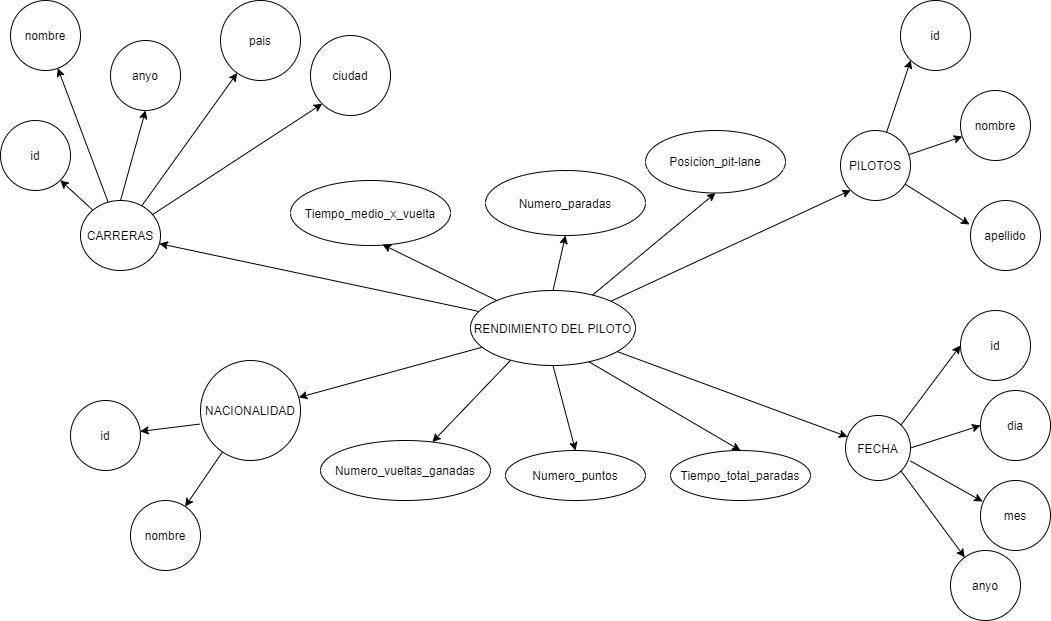

The diagram above was exported from draw.io. Its source (the exported page's mxGraphModel, read from the mxfile embedded in the PNG):
<mxGraphModel dx="868" dy="486" grid="1" gridSize="10" guides="1" tooltips="1" connect="1" arrows="1" fold="1" page="1" pageScale="1" pageWidth="1169" pageHeight="827" math="0" shadow="0">
  <root>
    <mxCell id="0" />
    <mxCell id="1" parent="0" />
    <mxCell id="pVCMYkR6HA0eaYgGXM1O-1" value="RENDIMIENTO DEL PILOTO" style="ellipse;whiteSpace=wrap;html=1;" parent="1" vertex="1">
      <mxGeometry x="490" y="300" width="165" height="75" as="geometry" />
    </mxCell>
    <mxCell id="pVCMYkR6HA0eaYgGXM1O-2" value="CARRERAS" style="ellipse;whiteSpace=wrap;html=1;" parent="1" vertex="1">
      <mxGeometry x="100" y="210" width="80" height="70" as="geometry" />
    </mxCell>
    <mxCell id="pVCMYkR6HA0eaYgGXM1O-3" value="PILOTOS" style="ellipse;whiteSpace=wrap;html=1;aspect=fixed;" parent="1" vertex="1">
      <mxGeometry x="860" y="140" width="70" height="70" as="geometry" />
    </mxCell>
    <mxCell id="pVCMYkR6HA0eaYgGXM1O-4" value="NACIONALIDAD" style="ellipse;whiteSpace=wrap;html=1;aspect=fixed;" parent="1" vertex="1">
      <mxGeometry x="220" y="370" width="100" height="100" as="geometry" />
    </mxCell>
    <mxCell id="pVCMYkR6HA0eaYgGXM1O-5" value="FECHA" style="ellipse;whiteSpace=wrap;html=1;aspect=fixed;" parent="1" vertex="1">
      <mxGeometry x="865" y="425" width="65" height="65" as="geometry" />
    </mxCell>
    <mxCell id="pVCMYkR6HA0eaYgGXM1O-6" value="ciudad" style="ellipse;whiteSpace=wrap;html=1;" parent="1" vertex="1">
      <mxGeometry x="330" y="45" width="80" height="80" as="geometry" />
    </mxCell>
    <mxCell id="pVCMYkR6HA0eaYgGXM1O-7" value="pais" style="ellipse;whiteSpace=wrap;html=1;" parent="1" vertex="1">
      <mxGeometry x="240" y="10" width="80" height="80" as="geometry" />
    </mxCell>
    <mxCell id="pVCMYkR6HA0eaYgGXM1O-8" value="nombre" style="ellipse;whiteSpace=wrap;html=1;" parent="1" vertex="1">
      <mxGeometry x="30" y="10" width="70" height="70" as="geometry" />
    </mxCell>
    <mxCell id="pVCMYkR6HA0eaYgGXM1O-9" value="id" style="ellipse;whiteSpace=wrap;html=1;" parent="1" vertex="1">
      <mxGeometry x="20" y="130" width="70" height="70" as="geometry" />
    </mxCell>
    <mxCell id="pVCMYkR6HA0eaYgGXM1O-11" value="" style="endArrow=classic;html=1;" parent="1" source="pVCMYkR6HA0eaYgGXM1O-2" target="pVCMYkR6HA0eaYgGXM1O-8" edge="1">
      <mxGeometry width="50" height="50" relative="1" as="geometry">
        <mxPoint x="360" y="200" as="sourcePoint" />
        <mxPoint x="410" y="150" as="targetPoint" />
      </mxGeometry>
    </mxCell>
    <mxCell id="pVCMYkR6HA0eaYgGXM1O-12" value="" style="endArrow=classic;html=1;entryX=1;entryY=1;entryDx=0;entryDy=0;" parent="1" source="pVCMYkR6HA0eaYgGXM1O-2" target="pVCMYkR6HA0eaYgGXM1O-9" edge="1">
      <mxGeometry width="50" height="50" relative="1" as="geometry">
        <mxPoint x="540" y="340" as="sourcePoint" />
        <mxPoint x="590" y="290" as="targetPoint" />
      </mxGeometry>
    </mxCell>
    <mxCell id="pVCMYkR6HA0eaYgGXM1O-13" value="" style="endArrow=classic;html=1;" parent="1" source="pVCMYkR6HA0eaYgGXM1O-2" target="pVCMYkR6HA0eaYgGXM1O-7" edge="1">
      <mxGeometry width="50" height="50" relative="1" as="geometry">
        <mxPoint x="280" y="150" as="sourcePoint" />
        <mxPoint x="322.12296107957604" y="329.9989887215736" as="targetPoint" />
      </mxGeometry>
    </mxCell>
    <mxCell id="pVCMYkR6HA0eaYgGXM1O-15" value="" style="endArrow=classic;html=1;exitX=0.05;exitY=0.279;exitDx=0;exitDy=0;exitPerimeter=0;" parent="1" source="pVCMYkR6HA0eaYgGXM1O-1" target="pVCMYkR6HA0eaYgGXM1O-2" edge="1">
      <mxGeometry width="50" height="50" relative="1" as="geometry">
        <mxPoint x="540" y="340" as="sourcePoint" />
        <mxPoint x="590" y="290" as="targetPoint" />
      </mxGeometry>
    </mxCell>
    <mxCell id="pVCMYkR6HA0eaYgGXM1O-16" value="" style="endArrow=classic;html=1;entryX=0;entryY=1;entryDx=0;entryDy=0;" parent="1" source="pVCMYkR6HA0eaYgGXM1O-1" target="pVCMYkR6HA0eaYgGXM1O-3" edge="1">
      <mxGeometry width="50" height="50" relative="1" as="geometry">
        <mxPoint x="540" y="340" as="sourcePoint" />
        <mxPoint x="590" y="290" as="targetPoint" />
      </mxGeometry>
    </mxCell>
    <mxCell id="pVCMYkR6HA0eaYgGXM1O-17" value="" style="endArrow=classic;html=1;" parent="1" source="pVCMYkR6HA0eaYgGXM1O-1" target="pVCMYkR6HA0eaYgGXM1O-5" edge="1">
      <mxGeometry width="50" height="50" relative="1" as="geometry">
        <mxPoint x="611.6787986800628" y="306.8982509014336" as="sourcePoint" />
        <mxPoint x="809.0380592228744" y="200.96194077712562" as="targetPoint" />
      </mxGeometry>
    </mxCell>
    <mxCell id="pVCMYkR6HA0eaYgGXM1O-18" value="" style="endArrow=classic;html=1;" parent="1" source="pVCMYkR6HA0eaYgGXM1O-1" target="pVCMYkR6HA0eaYgGXM1O-4" edge="1">
      <mxGeometry width="50" height="50" relative="1" as="geometry">
        <mxPoint x="608.1721111792074" y="378.93591505221866" as="sourcePoint" />
        <mxPoint x="801.0531735052296" y="508.7406576018757" as="targetPoint" />
      </mxGeometry>
    </mxCell>
    <mxCell id="pVCMYkR6HA0eaYgGXM1O-19" value="id" style="ellipse;whiteSpace=wrap;html=1;" parent="1" vertex="1">
      <mxGeometry x="920" y="10" width="70" height="70" as="geometry" />
    </mxCell>
    <mxCell id="pVCMYkR6HA0eaYgGXM1O-20" value="nombre" style="ellipse;whiteSpace=wrap;html=1;" parent="1" vertex="1">
      <mxGeometry x="980" y="100" width="70" height="70" as="geometry" />
    </mxCell>
    <mxCell id="pVCMYkR6HA0eaYgGXM1O-21" value="apellido" style="ellipse;whiteSpace=wrap;html=1;" parent="1" vertex="1">
      <mxGeometry x="990" y="210" width="70" height="70" as="geometry" />
    </mxCell>
    <mxCell id="pVCMYkR6HA0eaYgGXM1O-23" value="" style="endArrow=classic;html=1;entryX=0;entryY=1;entryDx=0;entryDy=0;" parent="1" source="pVCMYkR6HA0eaYgGXM1O-3" target="pVCMYkR6HA0eaYgGXM1O-19" edge="1">
      <mxGeometry width="50" height="50" relative="1" as="geometry">
        <mxPoint x="756.97" y="124.02999999999997" as="sourcePoint" />
        <mxPoint x="807.0861230403023" y="86.11434282848927" as="targetPoint" />
      </mxGeometry>
    </mxCell>
    <mxCell id="pVCMYkR6HA0eaYgGXM1O-24" value="" style="endArrow=classic;html=1;" parent="1" source="pVCMYkR6HA0eaYgGXM1O-3" target="pVCMYkR6HA0eaYgGXM1O-20" edge="1">
      <mxGeometry width="50" height="50" relative="1" as="geometry">
        <mxPoint x="766.97" y="134.02999999999997" as="sourcePoint" />
        <mxPoint x="817.0861230403023" y="96.11434282848927" as="targetPoint" />
      </mxGeometry>
    </mxCell>
    <mxCell id="pVCMYkR6HA0eaYgGXM1O-25" value="" style="endArrow=classic;html=1;entryX=-0.014;entryY=0.343;entryDx=0;entryDy=0;entryPerimeter=0;" parent="1" source="pVCMYkR6HA0eaYgGXM1O-3" target="pVCMYkR6HA0eaYgGXM1O-21" edge="1">
      <mxGeometry width="50" height="50" relative="1" as="geometry">
        <mxPoint x="776.97" y="144.02999999999997" as="sourcePoint" />
        <mxPoint x="827.0861230403023" y="106.11434282848927" as="targetPoint" />
      </mxGeometry>
    </mxCell>
    <mxCell id="pVCMYkR6HA0eaYgGXM1O-26" value="id" style="ellipse;whiteSpace=wrap;html=1;" parent="1" vertex="1">
      <mxGeometry x="90" y="410" width="70" height="70" as="geometry" />
    </mxCell>
    <mxCell id="pVCMYkR6HA0eaYgGXM1O-27" value="nombre" style="ellipse;whiteSpace=wrap;html=1;" parent="1" vertex="1">
      <mxGeometry x="150" y="510" width="70" height="70" as="geometry" />
    </mxCell>
    <mxCell id="pVCMYkR6HA0eaYgGXM1O-28" value="" style="endArrow=classic;html=1;" parent="1" source="pVCMYkR6HA0eaYgGXM1O-4" target="pVCMYkR6HA0eaYgGXM1O-27" edge="1">
      <mxGeometry width="50" height="50" relative="1" as="geometry">
        <mxPoint x="470" y="590" as="sourcePoint" />
        <mxPoint x="590" y="290" as="targetPoint" />
      </mxGeometry>
    </mxCell>
    <mxCell id="pVCMYkR6HA0eaYgGXM1O-29" value="" style="endArrow=classic;html=1;exitX=-0.009;exitY=0.636;exitDx=0;exitDy=0;exitPerimeter=0;" parent="1" source="pVCMYkR6HA0eaYgGXM1O-4" target="pVCMYkR6HA0eaYgGXM1O-26" edge="1">
      <mxGeometry width="50" height="50" relative="1" as="geometry">
        <mxPoint x="336.1091270347399" y="523.8908729652601" as="sourcePoint" />
        <mxPoint x="289.74873734152925" y="570.2512626584708" as="targetPoint" />
      </mxGeometry>
    </mxCell>
    <mxCell id="pVCMYkR6HA0eaYgGXM1O-30" value="anyo" style="ellipse;whiteSpace=wrap;html=1;" parent="1" vertex="1">
      <mxGeometry x="970" y="560" width="70" height="70" as="geometry" />
    </mxCell>
    <mxCell id="pVCMYkR6HA0eaYgGXM1O-31" value="mes" style="ellipse;whiteSpace=wrap;html=1;" parent="1" vertex="1">
      <mxGeometry x="1000" y="490" width="70" height="70" as="geometry" />
    </mxCell>
    <mxCell id="pVCMYkR6HA0eaYgGXM1O-32" value="dia" style="ellipse;whiteSpace=wrap;html=1;" parent="1" vertex="1">
      <mxGeometry x="1000" y="400" width="70" height="70" as="geometry" />
    </mxCell>
    <mxCell id="pVCMYkR6HA0eaYgGXM1O-33" value="id" style="ellipse;whiteSpace=wrap;html=1;" parent="1" vertex="1">
      <mxGeometry x="980" y="320" width="70" height="70" as="geometry" />
    </mxCell>
    <mxCell id="pVCMYkR6HA0eaYgGXM1O-34" value="" style="endArrow=classic;html=1;entryX=0;entryY=1;entryDx=0;entryDy=0;" parent="1" source="pVCMYkR6HA0eaYgGXM1O-2" target="pVCMYkR6HA0eaYgGXM1O-6" edge="1">
      <mxGeometry width="50" height="50" relative="1" as="geometry">
        <mxPoint x="290" y="160" as="sourcePoint" />
        <mxPoint x="310.15444246572656" y="124.72972568497835" as="targetPoint" />
      </mxGeometry>
    </mxCell>
    <mxCell id="pVCMYkR6HA0eaYgGXM1O-36" value="" style="endArrow=classic;html=1;exitX=1;exitY=1;exitDx=0;exitDy=0;" parent="1" source="pVCMYkR6HA0eaYgGXM1O-5" target="pVCMYkR6HA0eaYgGXM1O-30" edge="1">
      <mxGeometry width="50" height="50" relative="1" as="geometry">
        <mxPoint x="540" y="320" as="sourcePoint" />
        <mxPoint x="590" y="270" as="targetPoint" />
      </mxGeometry>
    </mxCell>
    <mxCell id="pVCMYkR6HA0eaYgGXM1O-37" value="" style="endArrow=classic;html=1;entryX=0.029;entryY=0.3;entryDx=0;entryDy=0;entryPerimeter=0;exitX=1;exitY=0.7;exitDx=0;exitDy=0;exitPerimeter=0;" parent="1" source="pVCMYkR6HA0eaYgGXM1O-5" target="pVCMYkR6HA0eaYgGXM1O-31" edge="1">
      <mxGeometry width="50" height="50" relative="1" as="geometry">
        <mxPoint x="540" y="320" as="sourcePoint" />
        <mxPoint x="590" y="270" as="targetPoint" />
      </mxGeometry>
    </mxCell>
    <mxCell id="pVCMYkR6HA0eaYgGXM1O-38" value="" style="endArrow=classic;html=1;entryX=0;entryY=0.5;entryDx=0;entryDy=0;exitX=1;exitY=0.5;exitDx=0;exitDy=0;" parent="1" source="pVCMYkR6HA0eaYgGXM1O-5" target="pVCMYkR6HA0eaYgGXM1O-32" edge="1">
      <mxGeometry width="50" height="50" relative="1" as="geometry">
        <mxPoint x="540" y="320" as="sourcePoint" />
        <mxPoint x="590" y="270" as="targetPoint" />
      </mxGeometry>
    </mxCell>
    <mxCell id="pVCMYkR6HA0eaYgGXM1O-39" value="" style="endArrow=classic;html=1;entryX=0;entryY=0.5;entryDx=0;entryDy=0;exitX=1;exitY=0;exitDx=0;exitDy=0;" parent="1" source="pVCMYkR6HA0eaYgGXM1O-5" target="pVCMYkR6HA0eaYgGXM1O-33" edge="1">
      <mxGeometry width="50" height="50" relative="1" as="geometry">
        <mxPoint x="540" y="320" as="sourcePoint" />
        <mxPoint x="590" y="270" as="targetPoint" />
      </mxGeometry>
    </mxCell>
    <mxCell id="pVCMYkR6HA0eaYgGXM1O-40" value="Numero_puntos" style="ellipse;whiteSpace=wrap;html=1;" parent="1" vertex="1">
      <mxGeometry x="525" y="460" width="140" height="50" as="geometry" />
    </mxCell>
    <mxCell id="pVCMYkR6HA0eaYgGXM1O-41" value="Numero_vueltas_ganadas" style="ellipse;whiteSpace=wrap;html=1;" parent="1" vertex="1">
      <mxGeometry x="340" y="450" width="170" height="60" as="geometry" />
    </mxCell>
    <mxCell id="pVCMYkR6HA0eaYgGXM1O-42" value="Posicion_pit-lane" style="ellipse;whiteSpace=wrap;html=1;" parent="1" vertex="1">
      <mxGeometry x="665" y="140" width="140" height="62.5" as="geometry" />
    </mxCell>
    <mxCell id="pVCMYkR6HA0eaYgGXM1O-43" value="Tiempo_medio_x_vuelta" style="ellipse;whiteSpace=wrap;html=1;" parent="1" vertex="1">
      <mxGeometry x="310" y="190" width="160" height="65" as="geometry" />
    </mxCell>
    <mxCell id="pVCMYkR6HA0eaYgGXM1O-45" value="Numero_paradas" style="ellipse;whiteSpace=wrap;html=1;" parent="1" vertex="1">
      <mxGeometry x="505" y="180" width="160" height="65" as="geometry" />
    </mxCell>
    <mxCell id="pVCMYkR6HA0eaYgGXM1O-46" value="Tiempo_total_paradas" style="ellipse;whiteSpace=wrap;html=1;" parent="1" vertex="1">
      <mxGeometry x="690" y="460" width="140" height="50" as="geometry" />
    </mxCell>
    <mxCell id="pVCMYkR6HA0eaYgGXM1O-47" value="" style="endArrow=classic;html=1;entryX=0.5;entryY=0;entryDx=0;entryDy=0;exitX=0.715;exitY=0.947;exitDx=0;exitDy=0;exitPerimeter=0;" parent="1" source="pVCMYkR6HA0eaYgGXM1O-1" target="pVCMYkR6HA0eaYgGXM1O-46" edge="1">
      <mxGeometry width="50" height="50" relative="1" as="geometry">
        <mxPoint x="540" y="320" as="sourcePoint" />
        <mxPoint x="590" y="270" as="targetPoint" />
      </mxGeometry>
    </mxCell>
    <mxCell id="pVCMYkR6HA0eaYgGXM1O-48" value="" style="endArrow=classic;html=1;entryX=0.5;entryY=0;entryDx=0;entryDy=0;exitX=0.5;exitY=1;exitDx=0;exitDy=0;" parent="1" source="pVCMYkR6HA0eaYgGXM1O-1" target="pVCMYkR6HA0eaYgGXM1O-40" edge="1">
      <mxGeometry width="50" height="50" relative="1" as="geometry">
        <mxPoint x="540" y="320" as="sourcePoint" />
        <mxPoint x="590" y="270" as="targetPoint" />
      </mxGeometry>
    </mxCell>
    <mxCell id="pVCMYkR6HA0eaYgGXM1O-49" value="" style="endArrow=classic;html=1;exitX=0.242;exitY=0.933;exitDx=0;exitDy=0;exitPerimeter=0;" parent="1" source="pVCMYkR6HA0eaYgGXM1O-1" target="pVCMYkR6HA0eaYgGXM1O-41" edge="1">
      <mxGeometry width="50" height="50" relative="1" as="geometry">
        <mxPoint x="540" y="320" as="sourcePoint" />
        <mxPoint x="590" y="270" as="targetPoint" />
      </mxGeometry>
    </mxCell>
    <mxCell id="pVCMYkR6HA0eaYgGXM1O-50" value="" style="endArrow=classic;html=1;entryX=0.5;entryY=1;entryDx=0;entryDy=0;" parent="1" source="pVCMYkR6HA0eaYgGXM1O-1" target="pVCMYkR6HA0eaYgGXM1O-42" edge="1">
      <mxGeometry width="50" height="50" relative="1" as="geometry">
        <mxPoint x="540" y="320" as="sourcePoint" />
        <mxPoint x="590" y="270" as="targetPoint" />
      </mxGeometry>
    </mxCell>
    <mxCell id="pVCMYkR6HA0eaYgGXM1O-51" value="" style="endArrow=classic;html=1;entryX=0.5;entryY=1;entryDx=0;entryDy=0;exitX=0.5;exitY=0;exitDx=0;exitDy=0;" parent="1" source="pVCMYkR6HA0eaYgGXM1O-1" target="pVCMYkR6HA0eaYgGXM1O-45" edge="1">
      <mxGeometry width="50" height="50" relative="1" as="geometry">
        <mxPoint x="540" y="320" as="sourcePoint" />
        <mxPoint x="590" y="270" as="targetPoint" />
      </mxGeometry>
    </mxCell>
    <mxCell id="pVCMYkR6HA0eaYgGXM1O-52" value="" style="endArrow=classic;html=1;entryX=0.575;entryY=0.985;entryDx=0;entryDy=0;entryPerimeter=0;" parent="1" source="pVCMYkR6HA0eaYgGXM1O-1" target="pVCMYkR6HA0eaYgGXM1O-43" edge="1">
      <mxGeometry width="50" height="50" relative="1" as="geometry">
        <mxPoint x="540" y="320" as="sourcePoint" />
        <mxPoint x="590" y="270" as="targetPoint" />
      </mxGeometry>
    </mxCell>
    <mxCell id="de_jNO8piV43YOnCVh3b-1" value="anyo" style="ellipse;whiteSpace=wrap;html=1;" vertex="1" parent="1">
      <mxGeometry x="130" y="50" width="70" height="70" as="geometry" />
    </mxCell>
    <mxCell id="de_jNO8piV43YOnCVh3b-2" value="" style="endArrow=classic;html=1;exitX=0.5;exitY=0;exitDx=0;exitDy=0;entryX=0.5;entryY=1;entryDx=0;entryDy=0;" edge="1" parent="1" source="pVCMYkR6HA0eaYgGXM1O-2" target="de_jNO8piV43YOnCVh3b-1">
      <mxGeometry width="50" height="50" relative="1" as="geometry">
        <mxPoint x="420" y="280" as="sourcePoint" />
        <mxPoint x="300" y="180" as="targetPoint" />
      </mxGeometry>
    </mxCell>
  </root>
</mxGraphModel>